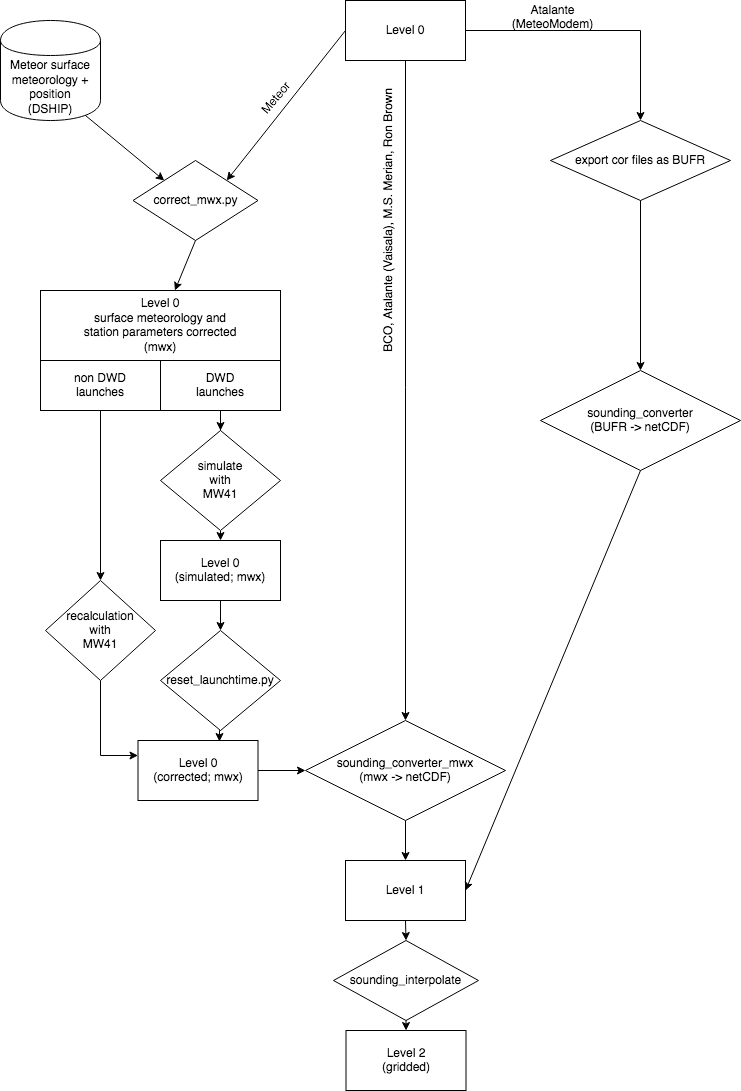

The diagram above was exported from draw.io. Its source (the exported page's mxGraphModel, read from the mxfile embedded in the PNG):
<mxGraphModel dx="955" dy="951" grid="1" gridSize="10" guides="1" tooltips="1" connect="1" arrows="1" fold="1" page="1" pageScale="1" pageWidth="850" pageHeight="1100" math="0" shadow="0">
  <root>
    <mxCell id="0" />
    <mxCell id="1" parent="0" />
    <mxCell id="Oa3-xkETHq4O1NHDFNWY-6" style="edgeStyle=orthogonalEdgeStyle;rounded=0;orthogonalLoop=1;jettySize=auto;html=1;exitX=0.5;exitY=1;exitDx=0;exitDy=0;" edge="1" parent="1" source="Oa3-xkETHq4O1NHDFNWY-2" target="Oa3-xkETHq4O1NHDFNWY-4">
      <mxGeometry relative="1" as="geometry" />
    </mxCell>
    <mxCell id="Oa3-xkETHq4O1NHDFNWY-12" style="edgeStyle=orthogonalEdgeStyle;rounded=0;orthogonalLoop=1;jettySize=auto;html=1;exitX=1;exitY=0.5;exitDx=0;exitDy=0;" edge="1" parent="1" source="Oa3-xkETHq4O1NHDFNWY-2" target="Oa3-xkETHq4O1NHDFNWY-10">
      <mxGeometry relative="1" as="geometry" />
    </mxCell>
    <mxCell id="Oa3-xkETHq4O1NHDFNWY-2" value="Level 0" style="rounded=0;whiteSpace=wrap;html=1;" vertex="1" parent="1">
      <mxGeometry x="365" y="30" width="120" height="60" as="geometry" />
    </mxCell>
    <mxCell id="Oa3-xkETHq4O1NHDFNWY-44" style="edgeStyle=orthogonalEdgeStyle;rounded=0;orthogonalLoop=1;jettySize=auto;html=1;exitX=0.5;exitY=1;exitDx=0;exitDy=0;entryX=0.5;entryY=0;entryDx=0;entryDy=0;" edge="1" parent="1" source="Oa3-xkETHq4O1NHDFNWY-3" target="Oa3-xkETHq4O1NHDFNWY-43">
      <mxGeometry relative="1" as="geometry" />
    </mxCell>
    <mxCell id="Oa3-xkETHq4O1NHDFNWY-3" value="Level 1" style="rounded=0;whiteSpace=wrap;html=1;" vertex="1" parent="1">
      <mxGeometry x="365" y="890" width="120" height="60" as="geometry" />
    </mxCell>
    <mxCell id="Oa3-xkETHq4O1NHDFNWY-8" style="edgeStyle=orthogonalEdgeStyle;rounded=0;orthogonalLoop=1;jettySize=auto;html=1;exitX=0.5;exitY=1;exitDx=0;exitDy=0;entryX=0.5;entryY=0;entryDx=0;entryDy=0;" edge="1" parent="1" source="Oa3-xkETHq4O1NHDFNWY-4" target="Oa3-xkETHq4O1NHDFNWY-3">
      <mxGeometry relative="1" as="geometry" />
    </mxCell>
    <mxCell id="Oa3-xkETHq4O1NHDFNWY-4" value="&lt;div&gt;sounding_converter_mwx&lt;/div&gt;&lt;div&gt;(mwx -&amp;gt; netCDF)&lt;br&gt;&lt;/div&gt;" style="rhombus;whiteSpace=wrap;html=1;" vertex="1" parent="1">
      <mxGeometry x="325" y="750" width="200" height="100" as="geometry" />
    </mxCell>
    <mxCell id="Oa3-xkETHq4O1NHDFNWY-9" value="BCO, Atalante (Vaisala), M.S. Merian, Ron Brown" style="text;html=1;strokeColor=none;fillColor=none;align=center;verticalAlign=middle;whiteSpace=wrap;rounded=0;rotation=-90;" vertex="1" parent="1">
      <mxGeometry x="260" y="240" width="295" height="20" as="geometry" />
    </mxCell>
    <mxCell id="Oa3-xkETHq4O1NHDFNWY-10" value="export cor files as BUFR" style="rhombus;whiteSpace=wrap;html=1;" vertex="1" parent="1">
      <mxGeometry x="570" y="150" width="180" height="80" as="geometry" />
    </mxCell>
    <mxCell id="Oa3-xkETHq4O1NHDFNWY-13" value="Atalante (MeteoModem)" style="text;html=1;strokeColor=none;fillColor=none;align=center;verticalAlign=middle;whiteSpace=wrap;rounded=0;" vertex="1" parent="1">
      <mxGeometry x="530" y="37" width="85" height="20" as="geometry" />
    </mxCell>
    <mxCell id="Oa3-xkETHq4O1NHDFNWY-14" value="&lt;div&gt;sounding_converter&lt;/div&gt;&lt;div&gt;(BUFR -&amp;gt; netCDF)&lt;br&gt;&lt;/div&gt;" style="rhombus;whiteSpace=wrap;html=1;" vertex="1" parent="1">
      <mxGeometry x="560" y="400" width="200" height="100" as="geometry" />
    </mxCell>
    <mxCell id="Oa3-xkETHq4O1NHDFNWY-15" value="" style="endArrow=classic;html=1;entryX=0.5;entryY=0;entryDx=0;entryDy=0;" edge="1" parent="1" source="Oa3-xkETHq4O1NHDFNWY-10" target="Oa3-xkETHq4O1NHDFNWY-14">
      <mxGeometry width="50" height="50" relative="1" as="geometry">
        <mxPoint x="400" y="510" as="sourcePoint" />
        <mxPoint x="450" y="460" as="targetPoint" />
      </mxGeometry>
    </mxCell>
    <mxCell id="Oa3-xkETHq4O1NHDFNWY-17" value="" style="endArrow=classic;html=1;entryX=1;entryY=0.5;entryDx=0;entryDy=0;exitX=0.5;exitY=1;exitDx=0;exitDy=0;" edge="1" parent="1" source="Oa3-xkETHq4O1NHDFNWY-14" target="Oa3-xkETHq4O1NHDFNWY-3">
      <mxGeometry width="50" height="50" relative="1" as="geometry">
        <mxPoint x="400" y="510" as="sourcePoint" />
        <mxPoint x="450" y="460" as="targetPoint" />
      </mxGeometry>
    </mxCell>
    <mxCell id="Oa3-xkETHq4O1NHDFNWY-18" value="" style="shape=cylinder;whiteSpace=wrap;html=1;boundedLbl=1;backgroundOutline=1;" vertex="1" parent="1">
      <mxGeometry x="20" y="50" width="100" height="100" as="geometry" />
    </mxCell>
    <mxCell id="Oa3-xkETHq4O1NHDFNWY-19" value="&lt;div&gt;Meteor surface meteorology + position&lt;/div&gt;&lt;div&gt;(DSHIP)&lt;br&gt;&lt;/div&gt;" style="text;html=1;strokeColor=none;fillColor=none;align=center;verticalAlign=middle;whiteSpace=wrap;rounded=0;" vertex="1" parent="1">
      <mxGeometry x="25" y="107" width="90" height="20" as="geometry" />
    </mxCell>
    <mxCell id="Oa3-xkETHq4O1NHDFNWY-21" value="&lt;div&gt;Level 0&lt;/div&gt;&lt;div&gt;surface meteorology and&lt;/div&gt;&lt;div&gt; station parameters corrected&lt;/div&gt;&lt;div&gt;(mwx)&lt;br&gt;&lt;/div&gt;" style="rounded=0;whiteSpace=wrap;html=1;" vertex="1" parent="1">
      <mxGeometry x="60" y="320" width="240" height="70" as="geometry" />
    </mxCell>
    <mxCell id="Oa3-xkETHq4O1NHDFNWY-22" value="correct_mwx.py" style="rhombus;whiteSpace=wrap;html=1;" vertex="1" parent="1">
      <mxGeometry x="152.5" y="190" width="125" height="80" as="geometry" />
    </mxCell>
    <mxCell id="Oa3-xkETHq4O1NHDFNWY-23" value="" style="endArrow=classic;html=1;exitX=0;exitY=0.5;exitDx=0;exitDy=0;entryX=1;entryY=0;entryDx=0;entryDy=0;" edge="1" parent="1" source="Oa3-xkETHq4O1NHDFNWY-2" target="Oa3-xkETHq4O1NHDFNWY-22">
      <mxGeometry width="50" height="50" relative="1" as="geometry">
        <mxPoint x="400" y="510" as="sourcePoint" />
        <mxPoint x="450" y="460" as="targetPoint" />
      </mxGeometry>
    </mxCell>
    <mxCell id="Oa3-xkETHq4O1NHDFNWY-24" value="" style="endArrow=classic;html=1;entryX=0;entryY=0;entryDx=0;entryDy=0;exitX=0.85;exitY=0.95;exitDx=0;exitDy=0;exitPerimeter=0;" edge="1" parent="1" source="Oa3-xkETHq4O1NHDFNWY-18" target="Oa3-xkETHq4O1NHDFNWY-22">
      <mxGeometry width="50" height="50" relative="1" as="geometry">
        <mxPoint x="400" y="510" as="sourcePoint" />
        <mxPoint x="450" y="460" as="targetPoint" />
      </mxGeometry>
    </mxCell>
    <mxCell id="Oa3-xkETHq4O1NHDFNWY-25" value="" style="endArrow=classic;html=1;exitX=0.5;exitY=1;exitDx=0;exitDy=0;" edge="1" parent="1" source="Oa3-xkETHq4O1NHDFNWY-22" target="Oa3-xkETHq4O1NHDFNWY-21">
      <mxGeometry width="50" height="50" relative="1" as="geometry">
        <mxPoint x="400" y="510" as="sourcePoint" />
        <mxPoint x="450" y="460" as="targetPoint" />
      </mxGeometry>
    </mxCell>
    <mxCell id="Oa3-xkETHq4O1NHDFNWY-26" value="Meteor" style="text;html=1;strokeColor=none;fillColor=none;align=center;verticalAlign=middle;whiteSpace=wrap;rounded=0;rotation=-50;" vertex="1" parent="1">
      <mxGeometry x="275.5" y="118" width="40" height="20" as="geometry" />
    </mxCell>
    <mxCell id="Oa3-xkETHq4O1NHDFNWY-36" style="edgeStyle=orthogonalEdgeStyle;rounded=0;orthogonalLoop=1;jettySize=auto;html=1;exitX=0.5;exitY=1;exitDx=0;exitDy=0;entryX=0.5;entryY=0;entryDx=0;entryDy=0;" edge="1" parent="1" source="Oa3-xkETHq4O1NHDFNWY-28" target="Oa3-xkETHq4O1NHDFNWY-30">
      <mxGeometry relative="1" as="geometry" />
    </mxCell>
    <mxCell id="Oa3-xkETHq4O1NHDFNWY-28" value="non DWD&lt;br&gt;launches" style="rounded=0;whiteSpace=wrap;html=1;" vertex="1" parent="1">
      <mxGeometry x="60" y="390" width="120" height="50" as="geometry" />
    </mxCell>
    <mxCell id="Oa3-xkETHq4O1NHDFNWY-37" style="edgeStyle=orthogonalEdgeStyle;rounded=0;orthogonalLoop=1;jettySize=auto;html=1;exitX=0.5;exitY=1;exitDx=0;exitDy=0;" edge="1" parent="1" source="Oa3-xkETHq4O1NHDFNWY-29" target="Oa3-xkETHq4O1NHDFNWY-31">
      <mxGeometry relative="1" as="geometry" />
    </mxCell>
    <mxCell id="Oa3-xkETHq4O1NHDFNWY-29" value="DWD&lt;br&gt;launches" style="rounded=0;whiteSpace=wrap;html=1;" vertex="1" parent="1">
      <mxGeometry x="180" y="390" width="120" height="50" as="geometry" />
    </mxCell>
    <mxCell id="Oa3-xkETHq4O1NHDFNWY-40" style="edgeStyle=orthogonalEdgeStyle;rounded=0;orthogonalLoop=1;jettySize=auto;html=1;exitX=0.5;exitY=1;exitDx=0;exitDy=0;entryX=0;entryY=0.25;entryDx=0;entryDy=0;" edge="1" parent="1" source="Oa3-xkETHq4O1NHDFNWY-30" target="Oa3-xkETHq4O1NHDFNWY-32">
      <mxGeometry relative="1" as="geometry" />
    </mxCell>
    <mxCell id="Oa3-xkETHq4O1NHDFNWY-30" value="&lt;div&gt;recalculation&lt;/div&gt;&lt;div&gt;with&lt;/div&gt;&lt;div&gt;MW41&lt;br&gt;&lt;/div&gt;" style="rhombus;whiteSpace=wrap;html=1;" vertex="1" parent="1">
      <mxGeometry x="65" y="610" width="110" height="100" as="geometry" />
    </mxCell>
    <mxCell id="Oa3-xkETHq4O1NHDFNWY-38" style="edgeStyle=orthogonalEdgeStyle;rounded=0;orthogonalLoop=1;jettySize=auto;html=1;exitX=0.5;exitY=1;exitDx=0;exitDy=0;entryX=0.5;entryY=0;entryDx=0;entryDy=0;" edge="1" parent="1" source="Oa3-xkETHq4O1NHDFNWY-31" target="Oa3-xkETHq4O1NHDFNWY-35">
      <mxGeometry relative="1" as="geometry" />
    </mxCell>
    <mxCell id="Oa3-xkETHq4O1NHDFNWY-31" value="&lt;div&gt;simulate&lt;br&gt;&lt;/div&gt;&lt;div&gt;with&lt;/div&gt;&lt;div&gt;MW41&lt;br&gt;&lt;/div&gt;" style="rhombus;whiteSpace=wrap;html=1;" vertex="1" parent="1">
      <mxGeometry x="180" y="460" width="120" height="100" as="geometry" />
    </mxCell>
    <mxCell id="Oa3-xkETHq4O1NHDFNWY-42" style="edgeStyle=orthogonalEdgeStyle;rounded=0;orthogonalLoop=1;jettySize=auto;html=1;exitX=1;exitY=0.5;exitDx=0;exitDy=0;" edge="1" parent="1" source="Oa3-xkETHq4O1NHDFNWY-32" target="Oa3-xkETHq4O1NHDFNWY-4">
      <mxGeometry relative="1" as="geometry" />
    </mxCell>
    <mxCell id="Oa3-xkETHq4O1NHDFNWY-32" value="&lt;div&gt;Level 0&lt;/div&gt;&lt;div&gt;(corrected; mwx)&lt;br&gt;&lt;/div&gt;" style="rounded=0;whiteSpace=wrap;html=1;" vertex="1" parent="1">
      <mxGeometry x="157.5" y="770" width="120" height="60" as="geometry" />
    </mxCell>
    <mxCell id="Oa3-xkETHq4O1NHDFNWY-41" style="edgeStyle=orthogonalEdgeStyle;rounded=0;orthogonalLoop=1;jettySize=auto;html=1;exitX=0.5;exitY=1;exitDx=0;exitDy=0;entryX=0.679;entryY=0.017;entryDx=0;entryDy=0;entryPerimeter=0;" edge="1" parent="1" source="Oa3-xkETHq4O1NHDFNWY-33" target="Oa3-xkETHq4O1NHDFNWY-32">
      <mxGeometry relative="1" as="geometry" />
    </mxCell>
    <mxCell id="Oa3-xkETHq4O1NHDFNWY-33" value="reset_launchtime.py" style="rhombus;whiteSpace=wrap;html=1;" vertex="1" parent="1">
      <mxGeometry x="180" y="660" width="120" height="100" as="geometry" />
    </mxCell>
    <mxCell id="Oa3-xkETHq4O1NHDFNWY-39" style="edgeStyle=orthogonalEdgeStyle;rounded=0;orthogonalLoop=1;jettySize=auto;html=1;exitX=0.5;exitY=1;exitDx=0;exitDy=0;entryX=0.5;entryY=0;entryDx=0;entryDy=0;" edge="1" parent="1" source="Oa3-xkETHq4O1NHDFNWY-35" target="Oa3-xkETHq4O1NHDFNWY-33">
      <mxGeometry relative="1" as="geometry" />
    </mxCell>
    <mxCell id="Oa3-xkETHq4O1NHDFNWY-35" value="&lt;div&gt;Level 0&lt;/div&gt;&lt;div&gt;(simulated; mwx)&lt;br&gt;&lt;/div&gt;" style="rounded=0;whiteSpace=wrap;html=1;" vertex="1" parent="1">
      <mxGeometry x="180" y="570" width="120" height="60" as="geometry" />
    </mxCell>
    <mxCell id="Oa3-xkETHq4O1NHDFNWY-46" style="edgeStyle=orthogonalEdgeStyle;rounded=0;orthogonalLoop=1;jettySize=auto;html=1;exitX=0.5;exitY=1;exitDx=0;exitDy=0;entryX=0.5;entryY=0;entryDx=0;entryDy=0;" edge="1" parent="1" source="Oa3-xkETHq4O1NHDFNWY-43" target="Oa3-xkETHq4O1NHDFNWY-45">
      <mxGeometry relative="1" as="geometry" />
    </mxCell>
    <mxCell id="Oa3-xkETHq4O1NHDFNWY-43" value="sounding_interpolate" style="rhombus;whiteSpace=wrap;html=1;" vertex="1" parent="1">
      <mxGeometry x="353" y="970" width="145" height="80" as="geometry" />
    </mxCell>
    <mxCell id="Oa3-xkETHq4O1NHDFNWY-45" value="&lt;div&gt;Level 2&lt;/div&gt;&lt;div&gt;(gridded)&lt;br&gt;&lt;/div&gt;" style="rounded=0;whiteSpace=wrap;html=1;" vertex="1" parent="1">
      <mxGeometry x="365.5" y="1060" width="120" height="60" as="geometry" />
    </mxCell>
  </root>
</mxGraphModel>